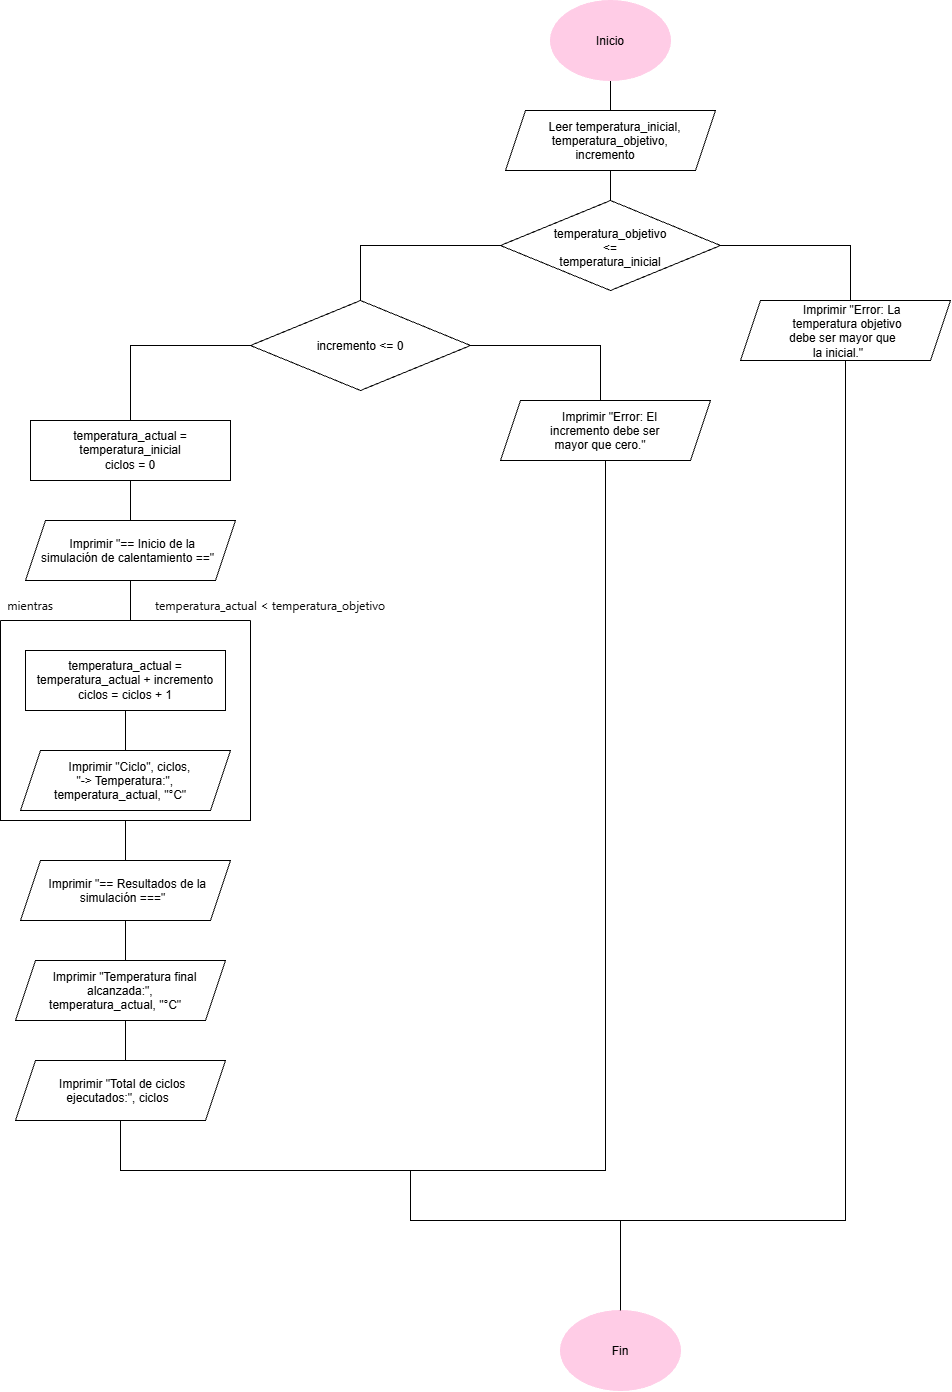

The diagram above was exported from draw.io. Its source (the exported page's mxGraphModel, read from the mxfile embedded in the PNG):
<mxGraphModel dx="3948" dy="1703" grid="1" gridSize="10" guides="1" tooltips="1" connect="1" arrows="1" fold="1" page="1" pageScale="1" pageWidth="827" pageHeight="1169" math="0" shadow="0">
  <root>
    <mxCell id="0" />
    <mxCell id="1" parent="0" />
    <mxCell id="kvaBkuR3tuBQwgr61ebN-1" edge="1" parent="1" source="h_tW2xOk0XhsYWcS2KU2-1" style="edgeStyle=orthogonalEdgeStyle;rounded=0;orthogonalLoop=1;jettySize=auto;html=1;defaultLabelBackgroundColor=page;labelPadding=0 4;endArrow=none;endFill=0;">
      <mxGeometry relative="1" as="geometry">
        <mxPoint x="400" y="150" as="targetPoint" />
      </mxGeometry>
    </mxCell>
    <mxCell id="h_tW2xOk0XhsYWcS2KU2-1" parent="1" style="ellipse;whiteSpace=wrap;html=1;shapeInside=1;fillColor=#FFCCE6;strokeColor=light-dark(#ffcce6, #ededed);" value="Inicio" vertex="1">
      <mxGeometry height="80" width="120" x="340" y="20" as="geometry" />
    </mxCell>
    <mxCell id="e3fjrqcWVp6O5405-3Ra-40" parent="1" style="ellipse;whiteSpace=wrap;html=1;shapeInside=1;fillColor=#FFCCE6;strokeColor=light-dark(#ffcce6, #ededed);" value="Fin" vertex="1">
      <mxGeometry height="80" width="120" x="350" y="1330" as="geometry" />
    </mxCell>
    <mxCell id="7AmkIqSfJihU9gXgG8Dp-4" edge="1" parent="1" source="7AmkIqSfJihU9gXgG8Dp-1" style="edgeStyle=orthogonalEdgeStyle;rounded=0;orthogonalLoop=1;jettySize=auto;html=1;defaultLabelBackgroundColor=page;labelPadding=0 4;endArrow=none;endFill=0;">
      <mxGeometry relative="1" as="geometry">
        <mxPoint x="400" y="230" as="targetPoint" />
      </mxGeometry>
    </mxCell>
    <mxCell id="7AmkIqSfJihU9gXgG8Dp-1" parent="1" style="shape=parallelogram;perimeter=parallelogramPerimeter;whiteSpace=wrap;html=1;shapeInside=1;fixedSize=1;" value="&lt;div&gt;Leer temperatura_inicial,&lt;/div&gt;&lt;div&gt;temperatura_objetivo,&lt;/div&gt;&lt;div&gt;incremento&lt;/div&gt;" vertex="1">
      <mxGeometry height="60" width="210" x="295" y="130" as="geometry" />
    </mxCell>
    <mxCell id="7AmkIqSfJihU9gXgG8Dp-6" edge="1" parent="1" source="7AmkIqSfJihU9gXgG8Dp-5" style="edgeStyle=orthogonalEdgeStyle;rounded=0;orthogonalLoop=1;jettySize=auto;html=1;defaultLabelBackgroundColor=page;labelPadding=0 4;endArrow=none;endFill=0;">
      <mxGeometry relative="1" x="-0.0486" as="geometry">
        <mxPoint x="640" y="320" as="targetPoint" />
      </mxGeometry>
    </mxCell>
    <mxCell id="7AmkIqSfJihU9gXgG8Dp-7" edge="1" parent="1" source="7AmkIqSfJihU9gXgG8Dp-5" style="edgeStyle=orthogonalEdgeStyle;rounded=0;orthogonalLoop=1;jettySize=auto;html=1;defaultLabelBackgroundColor=page;labelPadding=0 4;endArrow=none;endFill=0;">
      <mxGeometry relative="1" x="-0.0462" as="geometry">
        <Array as="points">
          <mxPoint x="150" y="265" />
        </Array>
        <mxPoint x="150" y="320" as="targetPoint" />
      </mxGeometry>
    </mxCell>
    <mxCell id="7AmkIqSfJihU9gXgG8Dp-5" parent="1" style="rhombus;whiteSpace=wrap;html=1;shapeInside=1;" value="&lt;div&gt;temperatura_objetivo &amp;lt;=&lt;/div&gt;&lt;div&gt;temperatura_inicial&lt;/div&gt;" vertex="1">
      <mxGeometry height="90" width="220" x="290" y="220" as="geometry" />
    </mxCell>
    <mxCell id="kDwupkp8PiAuSCVqO9Sk-21" edge="1" parent="1" source="7AmkIqSfJihU9gXgG8Dp-8" style="edgeStyle=orthogonalEdgeStyle;rounded=0;orthogonalLoop=1;jettySize=auto;html=1;defaultLabelBackgroundColor=page;labelPadding=0 4;endArrow=none;endFill=0;">
      <mxGeometry relative="1" x="-0.029" as="geometry">
        <Array as="points">
          <mxPoint x="635" y="1240" />
        </Array>
        <mxPoint x="200" y="1190" as="targetPoint" />
      </mxGeometry>
    </mxCell>
    <mxCell id="7AmkIqSfJihU9gXgG8Dp-8" parent="1" style="shape=parallelogram;perimeter=parallelogramPerimeter;whiteSpace=wrap;html=1;shapeInside=1;fixedSize=1;" value="&lt;div&gt;Imprimir &quot;Error: La&lt;/div&gt;&lt;div&gt;temperatura objetivo&lt;/div&gt;&lt;div&gt;debe ser mayor que&lt;/div&gt;&lt;div&gt;la inicial.&quot;&lt;/div&gt;" vertex="1">
      <mxGeometry height="60" width="210" x="530" y="320" as="geometry" />
    </mxCell>
    <mxCell id="7AmkIqSfJihU9gXgG8Dp-10" edge="1" parent="1" source="7AmkIqSfJihU9gXgG8Dp-9" style="edgeStyle=orthogonalEdgeStyle;rounded=0;orthogonalLoop=1;jettySize=auto;html=1;defaultLabelBackgroundColor=page;labelPadding=0 4;endArrow=none;endFill=0;">
      <mxGeometry relative="1" x="-0.0439" as="geometry">
        <mxPoint x="390" y="440" as="targetPoint" />
      </mxGeometry>
    </mxCell>
    <mxCell id="7AmkIqSfJihU9gXgG8Dp-11" edge="1" parent="1" source="7AmkIqSfJihU9gXgG8Dp-9" style="edgeStyle=orthogonalEdgeStyle;rounded=0;orthogonalLoop=1;jettySize=auto;html=1;defaultLabelBackgroundColor=page;labelPadding=0 4;endArrow=none;endFill=0;">
      <mxGeometry relative="1" x="-0.0974" as="geometry">
        <mxPoint x="-80" y="440" as="targetPoint" />
      </mxGeometry>
    </mxCell>
    <mxCell id="7AmkIqSfJihU9gXgG8Dp-9" parent="1" style="rhombus;whiteSpace=wrap;html=1;shapeInside=1;" value="incremento &amp;lt;= 0" vertex="1">
      <mxGeometry height="90" width="220" x="40" y="320" as="geometry" />
    </mxCell>
    <mxCell id="kDwupkp8PiAuSCVqO9Sk-18" edge="1" parent="1" source="kDwupkp8PiAuSCVqO9Sk-1" style="edgeStyle=orthogonalEdgeStyle;rounded=0;orthogonalLoop=1;jettySize=auto;html=1;defaultLabelBackgroundColor=page;labelPadding=0 4;entryX=0.5;entryY=1;entryDx=0;entryDy=0;endArrow=none;endFill=0;" target="kDwupkp8PiAuSCVqO9Sk-17">
      <mxGeometry relative="1" x="-0.0153" as="geometry">
        <Array as="points">
          <mxPoint x="395" y="1190" />
          <mxPoint x="-90" y="1190" />
        </Array>
        <mxPoint x="-90" y="1160" as="targetPoint" />
      </mxGeometry>
    </mxCell>
    <mxCell id="kDwupkp8PiAuSCVqO9Sk-1" parent="1" style="shape=parallelogram;perimeter=parallelogramPerimeter;whiteSpace=wrap;html=1;shapeInside=1;fixedSize=1;" value="&lt;div&gt;Imprimir &quot;Error: El&lt;/div&gt;&lt;div&gt;incremento debe ser&lt;/div&gt;&lt;div&gt;mayor que cero.&quot;&lt;/div&gt;" vertex="1">
      <mxGeometry height="60" width="210" x="290" y="420" as="geometry" />
    </mxCell>
    <mxCell id="kDwupkp8PiAuSCVqO9Sk-3" edge="1" parent="1" source="kDwupkp8PiAuSCVqO9Sk-2" style="edgeStyle=orthogonalEdgeStyle;rounded=0;orthogonalLoop=1;jettySize=auto;html=1;defaultLabelBackgroundColor=page;labelPadding=0 4;endArrow=none;endFill=0;">
      <mxGeometry relative="1" as="geometry">
        <mxPoint x="-80" y="540" as="targetPoint" />
      </mxGeometry>
    </mxCell>
    <mxCell id="kDwupkp8PiAuSCVqO9Sk-2" parent="1" style="rounded=0;whiteSpace=wrap;html=1;" value="&lt;div&gt;temperatura_actual = temperatura_inicial&lt;/div&gt;&lt;div&gt;ciclos = 0&lt;/div&gt;" vertex="1">
      <mxGeometry height="60" width="200" x="-180" y="440" as="geometry" />
    </mxCell>
    <mxCell id="kDwupkp8PiAuSCVqO9Sk-5" edge="1" parent="1" source="kDwupkp8PiAuSCVqO9Sk-4" style="edgeStyle=orthogonalEdgeStyle;rounded=0;orthogonalLoop=1;jettySize=auto;html=1;defaultLabelBackgroundColor=page;labelPadding=0 4;endArrow=none;endFill=0;">
      <mxGeometry relative="1" as="geometry">
        <mxPoint x="-80" y="640" as="targetPoint" />
      </mxGeometry>
    </mxCell>
    <mxCell id="kDwupkp8PiAuSCVqO9Sk-4" parent="1" style="shape=parallelogram;perimeter=parallelogramPerimeter;whiteSpace=wrap;html=1;shapeInside=1;fixedSize=1;" value="&lt;div&gt;Imprimir &quot;== Inicio de la&lt;/div&gt;&lt;div&gt;simulación de calentamiento ==&quot;&lt;/div&gt;" vertex="1">
      <mxGeometry height="60" width="210" x="-185" y="540" as="geometry" />
    </mxCell>
    <mxCell id="kDwupkp8PiAuSCVqO9Sk-6" edge="1" parent="1" source="kDwupkp8PiAuSCVqO9Sk-7" style="edgeStyle=orthogonalEdgeStyle;rounded=0;orthogonalLoop=1;jettySize=auto;html=1;defaultLabelBackgroundColor=page;labelPadding=0 4;endArrow=none;endFill=0;">
      <mxGeometry relative="1" as="geometry">
        <mxPoint x="-85" y="770" as="targetPoint" />
      </mxGeometry>
    </mxCell>
    <mxCell id="kDwupkp8PiAuSCVqO9Sk-7" parent="1" style="rounded=0;whiteSpace=wrap;html=1;" value="&lt;div&gt;temperatura_actual =&lt;/div&gt;&lt;div&gt;temperatura_actual + incremento&lt;/div&gt;&lt;div&gt;ciclos = ciclos + 1&lt;/div&gt;" vertex="1">
      <mxGeometry height="60" width="200" x="-185" y="670" as="geometry" />
    </mxCell>
    <mxCell id="kDwupkp8PiAuSCVqO9Sk-8" parent="1" style="shape=parallelogram;perimeter=parallelogramPerimeter;whiteSpace=wrap;html=1;shapeInside=1;fixedSize=1;" value="&lt;div&gt;Imprimir &quot;Ciclo&quot;, ciclos,&lt;/div&gt;&lt;div&gt;&quot;-&amp;gt; Temperatura:&quot;,&lt;/div&gt;&lt;div&gt;temperatura_actual, &quot;°C&quot;&lt;/div&gt;" vertex="1">
      <mxGeometry height="60" width="210" x="-190" y="770" as="geometry" />
    </mxCell>
    <mxCell id="kDwupkp8PiAuSCVqO9Sk-12" edge="1" parent="1" source="kDwupkp8PiAuSCVqO9Sk-9" style="edgeStyle=orthogonalEdgeStyle;rounded=0;orthogonalLoop=1;jettySize=auto;html=1;defaultLabelBackgroundColor=page;labelPadding=0 4;endArrow=none;endFill=0;">
      <mxGeometry relative="1" as="geometry">
        <mxPoint x="-85" y="880" as="targetPoint" />
      </mxGeometry>
    </mxCell>
    <mxCell id="kDwupkp8PiAuSCVqO9Sk-9" parent="1" style="swimlane;startSize=0;" value="" vertex="1">
      <mxGeometry height="200" width="250" x="-210" y="640" as="geometry" />
    </mxCell>
    <mxCell id="kDwupkp8PiAuSCVqO9Sk-10" parent="1" style="text;html=1;whiteSpace=wrap;strokeColor=none;fillColor=none;align=center;verticalAlign=middle;rounded=0;" value="&lt;span style=&quot;color: rgb(11, 11, 11); font-family: anthropic-sans, ui-sans-serif, system-ui, -apple-system, &amp;quot;Segoe UI&amp;quot;, Roboto, sans-serif; text-align: start; white-space: nowrap;&quot;&gt;mientras&lt;/span&gt;" vertex="1">
      <mxGeometry height="30" width="60" x="-210" y="610" as="geometry" />
    </mxCell>
    <mxCell id="kDwupkp8PiAuSCVqO9Sk-11" parent="1" style="text;html=1;whiteSpace=wrap;strokeColor=none;fillColor=none;align=center;verticalAlign=middle;rounded=0;" value="&lt;span style=&quot;color: rgb(11, 11, 11); font-family: anthropic-sans, ui-sans-serif, system-ui, -apple-system, &amp;quot;Segoe UI&amp;quot;, Roboto, sans-serif; text-align: start; white-space: nowrap;&quot;&gt;temperatura_actual &amp;lt; temperatura_objetivo&lt;/span&gt;" vertex="1">
      <mxGeometry height="30" width="260" x="-70" y="610" as="geometry" />
    </mxCell>
    <mxCell id="kDwupkp8PiAuSCVqO9Sk-15" edge="1" parent="1" source="kDwupkp8PiAuSCVqO9Sk-13" style="edgeStyle=orthogonalEdgeStyle;rounded=0;orthogonalLoop=1;jettySize=auto;html=1;defaultLabelBackgroundColor=page;labelPadding=0 4;endArrow=none;endFill=0;">
      <mxGeometry relative="1" as="geometry">
        <mxPoint x="-84.99999999999977" y="980" as="targetPoint" />
      </mxGeometry>
    </mxCell>
    <mxCell id="kDwupkp8PiAuSCVqO9Sk-13" parent="1" style="shape=parallelogram;perimeter=parallelogramPerimeter;whiteSpace=wrap;html=1;shapeInside=1;fixedSize=1;" value="Imprimir &quot;== Resultados de la simulación ===&quot;" vertex="1">
      <mxGeometry height="60" width="210" x="-190" y="880" as="geometry" />
    </mxCell>
    <mxCell id="kDwupkp8PiAuSCVqO9Sk-14" parent="1" style="shape=parallelogram;perimeter=parallelogramPerimeter;whiteSpace=wrap;html=1;shapeInside=1;fixedSize=1;" value="&lt;div&gt;Imprimir &quot;Temperatura final alcanzada:&quot;,&lt;/div&gt;&lt;div&gt;temperatura_actual, &quot;°C&quot;&lt;/div&gt;" vertex="1">
      <mxGeometry height="60" width="210" x="-195" y="980" as="geometry" />
    </mxCell>
    <mxCell id="kDwupkp8PiAuSCVqO9Sk-16" edge="1" parent="1" style="edgeStyle=orthogonalEdgeStyle;rounded=0;orthogonalLoop=1;jettySize=auto;html=1;defaultLabelBackgroundColor=page;labelPadding=0 4;endArrow=none;endFill=0;">
      <mxGeometry relative="1" as="geometry">
        <mxPoint x="-85" y="1040" as="sourcePoint" />
        <mxPoint x="-84.99999999999977" y="1080" as="targetPoint" />
      </mxGeometry>
    </mxCell>
    <mxCell id="kDwupkp8PiAuSCVqO9Sk-17" parent="1" style="shape=parallelogram;perimeter=parallelogramPerimeter;whiteSpace=wrap;html=1;shapeInside=1;fixedSize=1;" value="Imprimir &quot;Total de ciclos ejecutados:&quot;, ciclos" vertex="1">
      <mxGeometry height="60" width="210" x="-195" y="1080" as="geometry" />
    </mxCell>
    <mxCell id="kDwupkp8PiAuSCVqO9Sk-22" edge="1" parent="1" style="endArrow=none;html=1;rounded=0;defaultLabelBackgroundColor=page;labelPadding=0 4;" value="">
      <mxGeometry height="50" relative="1" width="50" as="geometry">
        <mxPoint x="410" y="1330" as="sourcePoint" />
        <mxPoint x="410" y="1240" as="targetPoint" />
      </mxGeometry>
    </mxCell>
  </root>
</mxGraphModel>